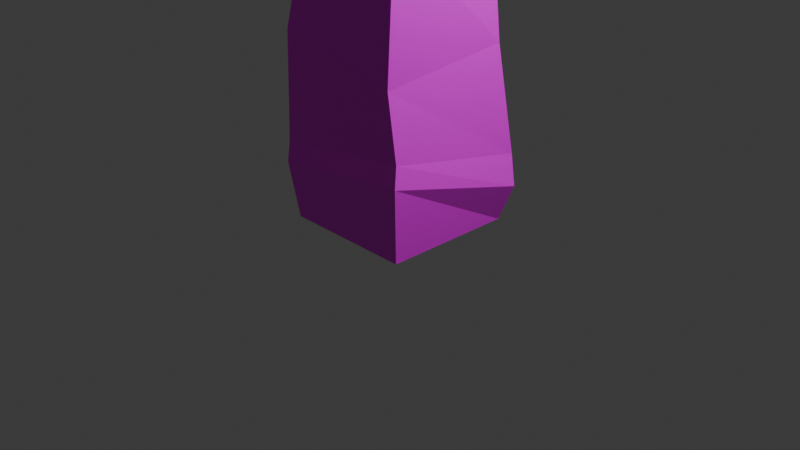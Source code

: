 # Source: tree3.blend  (saved by Blender 4.5.91; exported with 4.5.12 LTS)
import bpy
from mathutils import Matrix  # noqa: F401  (used for matrix-valued properties, if any)

bpy.ops.wm.read_factory_settings(use_empty=True)
scene = bpy.context.scene
scene.name = 'Scene'

# ---- collections
col_collection = bpy.data.collections.new('Collection'); scene.collection.children.link(col_collection)

# ---- images (referenced by path relative to the original .blend; pixels are not part of the script)
import os
ASSET_DIR = os.environ.get("B2B_ASSET_DIR", "")  # directory of the original .blend (textures are referenced by path, not embedded)
HERE = os.path.dirname(os.path.abspath(__file__))  # packed textures are extracted next to this script under _unpacked/

def load_image(name, relpath, width, height, colorspace="sRGB"):
    """Load a texture the original file referenced (path relative to the .blend, or extracted next to this script)."""
    p = next((c for c in (os.path.join(HERE, relpath), os.path.join(ASSET_DIR, relpath)) if relpath and os.path.exists(c)), "")
    if p:
        img = bpy.data.images.load(p, check_existing=True)
        img.name = name
    else:  # same state as the original file: an image datablock whose file is absent (Cycles renders it pink)
        img = bpy.data.images.new(name, width, height)
        img.source = "FILE"
        img.filepath = "//" + (relpath or name)
    img.colorspace_settings.name = colorspace
    return img
img_texture_eow_tree_png = load_image('texture eow tree.png', 'texture eow tree.png', 1024, 1024, 'sRGB')

# ---- materials (node trees are filled in below, after node groups)
mat_material = bpy.data.materials.new('Material')
mat_material.alpha_threshold = 0.0
mat_material.roughness = 0.5
mat_material.line_color = (0.0, 0.0, 0.0, 1.0)

# ---- material node trees
mat_material.use_nodes = True; mat_material.node_tree.nodes.clear()
_N = mat_material.node_tree.nodes; _L = mat_material.node_tree.links
n0 = _N.new('ShaderNodeOutputMaterial'); n0.name = 'Material Output'; n0.location = (200, 100)
n1 = _N.new('ShaderNodeBsdfPrincipled'); n1.name = 'Principled BSDF'; n1.location = (-200, 100)
n1.inputs[3].default_value = 1.45
n2 = _N.new('ShaderNodeTexImage'); n2.name = 'Image Texture'; n2.location = (-490, 71)
n2.image = img_texture_eow_tree_png
_L.new(n1.outputs[0], n0.inputs[0])
_L.new(n2.outputs[0], n1.inputs[0])
n0.is_active_output = True

# ---- world
world_world = bpy.data.worlds.new('World'); scene.world = world_world
world_world.use_nodes = True; world_world.node_tree.nodes.clear()
_N = world_world.node_tree.nodes; _L = world_world.node_tree.links
n0 = _N.new('ShaderNodeOutputWorld'); n0.name = 'World Output'; n0.location = (200, 100)
n1 = _N.new('ShaderNodeBackground'); n1.name = 'Background'; n1.location = (-200, 100)
n1.inputs[0].default_value = (0.05088, 0.05088, 0.05088, 1.0)
_L.new(n1.outputs[0], n0.inputs[0])
n0.is_active_output = True
world_world.color = (0.05088, 0.05088, 0.05088)
world_world.sun_shadow_jitter_overblur = 0.0

# ---- cameras
cam_camera = bpy.data.cameras.new('Camera')
cam_camera.clip_end = 100.0
cam_camera.ortho_scale = 7.314

# ---- lights
light_light = bpy.data.lights.new('Light', 'POINT')
light_light.energy = 1000.0
light_light.shadow_soft_size = 0.1

# ---- meshes
me_cube = bpy.data.meshes.new('Cube')
me_cube.from_pydata([(0.544, 0.544, 2.003), (1.0, 1.0, 0.002942), (0.544, -0.544, 2.003), (1.0, -1.0, 0.002942), (-0.544, 0.544, 2.003), (-1.0, 1.0, 0.002942), (-0.544, -0.544, 2.003), (-1.0, -1.0, 0.002942), (0.7591, 0.9496, 1.738), (-0.4819, -0.239, 1.746), (0.7181, -0.239, 1.774), (-0.4409, 0.9496, 1.71), (0.7342, 0.8463, 1.622), (0.757, -0.3791, 1.66), (-0.5145, 0.8463, 1.638), (-0.4917, -0.3791, 1.675), (0.5839, 0.7281, 1.162), (0.6578, -0.7281, 1.118), (-0.8657, 0.7281, 1.113), (-0.7918, -0.7281, 1.069), (0.7753, 0.986, 0.9049), (0.79, -0.5703, 0.9337), (-0.79, 0.986, 0.9212), (-0.7753, -0.5703, 0.95), (0.9052, 0.6115, 0.7009), (0.957, -1.067, 0.6634), (-0.7624, 0.6115, 0.6542), (-0.7106, -1.067, 0.6168), (0.9609, 0.6591, 0.6667), (1.013, -1.035, 0.6289), (-0.7227, 0.6591, 0.6195), (-0.6705, -1.035, 0.5817), (0.9921, 0.8797, 0.3759), (0.9507, -1.088, 0.3457), (-0.9507, 0.8797, 0.4297), (-0.9921, -1.088, 0.3995), (1.224, 1.051, 0.08372), (1.102, -1.112, 0.1648), (-0.9816, 1.051, 0.08372), (-1.087, -1.112, 0.1252), (-1.115, -1.042, 0.1681), (1.107, 1.102, 0.1471), (1.053, -1.042, 0.2073), (-0.9398, 1.102, 0.108), (0.08607, 1.653, 2.147), (0.08607, 2.17, 2.109), (0.08607, 2.36, 2.057), (0.08607, 2.17, 2.005), (0.08607, 1.653, 1.967), (0.698, 1.3, 2.147), (1.146, 1.558, 2.109), (1.31, 1.653, 2.057), (1.146, 1.558, 2.005), (0.698, 1.3, 1.967), (0.698, 0.5931, 2.147), (1.146, 0.3345, 2.109), (1.31, 0.2398, 2.057), (1.146, 0.3345, 2.005), (0.698, 0.5931, 1.967), (0.08607, 0.2398, 2.147), (0.08607, -0.2774, 2.109), (0.08607, -0.4668, 2.057), (0.08607, -0.2774, 2.005), (0.08607, 0.2398, 1.967), (0.08607, 0.9464, 2.161), (-0.5258, 0.5931, 2.147), (-0.9738, 0.3345, 2.109), (-1.138, 0.2398, 2.057), (-0.9738, 0.3345, 2.005), (-0.5258, 0.5931, 1.967), (-0.5258, 1.3, 2.147), (-0.9738, 1.558, 2.109), (-1.138, 1.653, 2.057), (-0.9738, 1.558, 2.005), (-0.5258, 1.3, 1.967), (0.08607, 0.9464, 1.954), (-0.1769, -1.327, 2.218), (3.897, 0.2109, 1.85), (3.897, -1.401, 1.933), (3.897, -1.992, 2.045), (3.897, -1.401, 2.158), (3.897, 0.2109, 2.241), (-0.9304, -0.8916, 2.295), (1.286, -3.933, 2.111), (1.99, 1.312, 1.85), (0.5933, 0.5059, 1.933), (0.0822, 0.2109, 2.045), (0.5933, 0.5059, 2.158), (1.99, 1.312, 2.241), (0.1712, -3.29, 2.195), (-0.9304, 0.2969, 2.295), (1.99, 3.514, 1.85), (0.5933, 4.321, 1.933), (0.0822, 4.616, 2.045), (0.5933, 4.321, 2.158), (1.99, 3.514, 2.241), (-0.1769, 0.7319, 2.218), (0.09885, 0.8911, 2.113), (3.897, 4.616, 1.85), (3.897, 6.228, 1.933), (3.897, 6.818, 2.045), (3.897, 6.228, 2.158), (3.897, 4.616, 2.241), (-0.1769, 0.7319, 2.009), (3.897, 2.413, 1.82), (5.804, 3.514, 1.85), (7.2, 4.321, 1.933), (7.712, 4.616, 2.045), (7.2, 4.321, 2.158), (5.804, 3.514, 2.241), (-0.9304, 0.2969, 1.932), (5.804, 1.312, 1.85), (7.2, 0.5059, 1.933), (7.712, 0.2109, 2.045), (7.2, 0.5059, 2.158), (5.804, 1.312, 2.241), (3.897, 2.413, 2.271), (-1.96, 0.8911, 1.932), (-1.96, 1.761, 2.009), (-1.96, 2.08, 2.113), (-1.96, 1.761, 2.218), (-1.96, 0.8911, 2.295), (0.1712, -1.532, 2.195), (0.09885, -1.486, 2.113), (-0.1769, -1.327, 2.009), (-0.9304, -0.8916, 1.932), (1.286, -0.8881, 2.111), (-1.96, -2.356, 2.218), (-1.96, -1.486, 2.295), (-1.96, -0.2973, 2.323), (-1.96, -2.674, 2.113), (-1.96, -2.356, 2.009), (-1.96, -1.486, 1.932), (-1.96, -0.2973, 1.904), (-3.742, -1.327, 2.218), (-2.989, -0.8916, 2.295), (1.694, -0.6526, 1.998), (-4.018, -1.486, 2.113), (-3.742, -1.327, 2.009), (-2.989, -0.8916, 1.932), (1.286, -0.8881, 1.884), (-3.742, 0.7319, 2.218), (-2.989, 0.2969, 2.295), (0.1712, -1.532, 1.801), (-4.018, 0.8911, 2.113), (-3.742, 0.7319, 2.009), (-2.989, 0.2969, 1.932), (-1.351, -0.6526, 1.801), (-1.351, 0.6345, 1.884), (-1.351, 1.106, 1.998), (-1.351, 0.6345, 2.111), (-1.351, -0.6526, 2.195), (1.694, -4.169, 1.998), (1.286, -3.933, 1.884), (0.1712, -3.29, 1.801), (-1.351, -5.456, 2.111), (-1.351, -4.169, 2.195), (-1.351, -2.411, 2.225), (-1.351, -5.927, 1.998), (-1.351, -5.456, 1.884), (-1.351, -4.169, 1.801), (-1.351, -2.411, 1.77), (-3.989, -3.933, 2.111), (-2.874, -3.29, 2.195), (-4.397, -4.169, 1.998), (-3.989, -3.933, 1.884), (-2.874, -3.29, 1.801), (-3.989, -0.8881, 2.111), (-2.874, -1.532, 2.195), (-4.397, -0.6526, 1.998), (-3.989, -0.8881, 1.884), (-2.874, -1.532, 1.801)], [], [(0, 4, 6, 2), (10, 2, 6, 9), (9, 6, 4, 11), (5, 1, 3, 7), (8, 0, 2, 10), (11, 4, 0, 8), (14, 11, 8, 12), (12, 8, 10, 13), (15, 9, 11, 14), (13, 10, 9, 15), (17, 13, 15, 19), (19, 15, 14, 18), (16, 12, 13, 17), (18, 14, 12, 16), (22, 18, 16, 20), (20, 16, 17, 21), (23, 19, 18, 22), (21, 17, 19, 23), (25, 21, 23, 27), (27, 23, 22, 26), (24, 20, 21, 25), (26, 22, 20, 24), (30, 26, 24, 28), (28, 24, 25, 29), (31, 27, 26, 30), (29, 25, 27, 31), (33, 29, 31, 35), (35, 31, 30, 34), (32, 28, 29, 33), (34, 30, 28, 32), (43, 34, 32, 41), (41, 32, 33, 42), (40, 35, 34, 43), (42, 33, 35, 40), (3, 37, 39, 7), (7, 39, 38, 5), (1, 36, 37, 3), (5, 38, 36, 1), (37, 42, 40, 39), (39, 40, 43, 38), (36, 41, 42, 37), (38, 43, 41, 36), (45, 44, 49, 50), (48, 47, 52, 53), (46, 45, 50, 51), (44, 64, 49), (75, 48, 53), (47, 46, 51, 52), (53, 52, 57, 58), (51, 50, 55, 56), (49, 64, 54), (75, 53, 58), (52, 51, 56, 57), (50, 49, 54, 55), (58, 57, 62, 63), (56, 55, 60, 61), (54, 64, 59), (75, 58, 63), (57, 56, 61, 62), (55, 54, 59, 60), (61, 60, 66, 67), (59, 64, 65), (75, 63, 69), (62, 61, 67, 68), (60, 59, 65, 66), (63, 62, 68, 69), (65, 64, 70), (75, 69, 74), (68, 67, 72, 73), (66, 65, 70, 71), (69, 68, 73, 74), (67, 66, 71, 72), (75, 74, 48), (73, 72, 46, 47), (71, 70, 44, 45), (74, 73, 47, 48), (72, 71, 45, 46), (70, 64, 44), (81, 80, 87, 88), (79, 78, 85, 86), (77, 104, 84), (116, 81, 88), (80, 79, 86, 87), (78, 77, 84, 85), (116, 88, 95), (87, 86, 93, 94), (85, 84, 91, 92), (88, 87, 94, 95), (86, 85, 92, 93), (84, 104, 91), (116, 95, 102), (94, 93, 100, 101), (92, 91, 98, 99), (95, 94, 101, 102), (93, 92, 99, 100), (91, 104, 98), (116, 102, 109), (101, 100, 107, 108), (99, 98, 105, 106), (102, 101, 108, 109), (100, 99, 106, 107), (98, 104, 105), (108, 107, 113, 114), (106, 105, 111, 112), (109, 108, 114, 115), (107, 106, 112, 113), (105, 104, 111), (116, 109, 115), (112, 111, 77, 78), (115, 114, 80, 81), (113, 112, 78, 79), (111, 104, 77), (116, 115, 81), (114, 113, 79, 80), (119, 120, 96, 97), (117, 118, 103, 110), (120, 121, 90, 96), (118, 119, 97, 103), (133, 117, 110), (121, 129, 90), (133, 110, 125), (103, 97, 123, 124), (96, 90, 82, 76), (110, 103, 124, 125), (97, 96, 76, 123), (90, 129, 82), (123, 76, 127, 130), (82, 129, 128), (125, 124, 131, 132), (76, 82, 128, 127), (133, 125, 132), (124, 123, 130, 131), (128, 129, 135), (130, 127, 134, 137), (133, 132, 139), (132, 131, 138, 139), (127, 128, 135, 134), (131, 130, 137, 138), (137, 134, 141, 144), (139, 138, 145, 146), (134, 135, 142, 141), (138, 137, 144, 145), (133, 139, 146), (135, 129, 142), (146, 145, 118, 117), (141, 142, 121, 120), (145, 144, 119, 118), (133, 146, 117), (142, 129, 121), (144, 141, 120, 119), (149, 150, 126, 136), (147, 148, 140, 143), (150, 151, 122, 126), (148, 149, 136, 140), (161, 147, 143), (151, 157, 122), (161, 143, 154), (140, 136, 152, 153), (126, 122, 89, 83), (143, 140, 153, 154), (136, 126, 83, 152), (122, 157, 89), (152, 83, 155, 158), (83, 89, 156, 155), (161, 154, 160), (153, 152, 158, 159), (89, 157, 156), (154, 153, 159, 160), (156, 157, 163), (158, 155, 162, 164), (160, 159, 165, 166), (161, 160, 166), (155, 156, 163, 162), (159, 158, 164, 165), (164, 162, 167, 169), (166, 165, 170, 171), (162, 163, 168, 167), (165, 164, 169, 170), (161, 166, 171), (163, 157, 168), (171, 170, 148, 147), (167, 168, 151, 150), (170, 169, 149, 148), (161, 171, 147), (168, 157, 151), (169, 167, 150, 149)])
_uv = me_cube.uv_layers.new(name='UVMap')
_uv.uv.foreach_set('vector', [0.625, 0.5, 0.875, 0.5, 0.875, 0.75, 0.625, 0.75, 0.2028, 0.7809, 0.2083, 0.7809, 0.2083, 0.8206, 0.2028, 0.8206, 0.2028, 0.6617, 0.2083, 0.6617, 0.2083, 0.7014, 0.2028, 0.7014, 0.1289, 0.7411, 0.1686, 0.7411, 0.1686, 0.7809, 0.1289, 0.7809, 0.2028, 0.7411, 0.2083, 0.7411, 0.2083, 0.7809, 0.2028, 0.7809, 0.2028, 0.7014, 0.2083, 0.7014, 0.2083, 0.7411, 0.2028, 0.7411, 0.2011, 0.7014, 0.2028, 0.7014, 0.2028, 0.7411, 0.2011, 0.7411, 0.2011, 0.7411, 0.2028, 0.7411, 0.2028, 0.7809, 0.2011, 0.7809, 0.2011, 0.6617, 0.2028, 0.6617, 0.2028, 0.7014, 0.2011, 0.7014, 0.2011, 0.7809, 0.2028, 0.7809, 0.2028, 0.8206, 0.2011, 0.8206, 0.1908, 0.7809, 0.2011, 0.7809, 0.2011, 0.8206, 0.1908, 0.8206, 0.1908, 0.6617, 0.2011, 0.6617, 0.2011, 0.7014, 0.1908, 0.7014, 0.1908, 0.7411, 0.2011, 0.7411, 0.2011, 0.7809, 0.1908, 0.7809, 0.1908, 0.7014, 0.2011, 0.7014, 0.2011, 0.7411, 0.1908, 0.7411, 0.1874, 0.7014, 0.1908, 0.7014, 0.1908, 0.7411, 0.1874, 0.7411, 0.1874, 0.7411, 0.1908, 0.7411, 0.1908, 0.7809, 0.1874, 0.7809, 0.1874, 0.6617, 0.1908, 0.6617, 0.1908, 0.7014, 0.1874, 0.7014, 0.1874, 0.7809, 0.1908, 0.7809, 0.1908, 0.8206, 0.1874, 0.8206, 0.1817, 0.7809, 0.1874, 0.7809, 0.1874, 0.8206, 0.1817, 0.8206, 0.1817, 0.6617, 0.1874, 0.6617, 0.1874, 0.7014, 0.1817, 0.7014, 0.1817, 0.7411, 0.1874, 0.7411, 0.1874, 0.7809, 0.1817, 0.7809, 0.1817, 0.7014, 0.1874, 0.7014, 0.1874, 0.7411, 0.1817, 0.7411, 0.181, 0.7014, 0.1817, 0.7014, 0.1817, 0.7411, 0.181, 0.7411, 0.181, 0.7411, 0.1817, 0.7411, 0.1817, 0.7809, 0.181, 0.7809, 0.181, 0.6617, 0.1817, 0.6617, 0.1817, 0.7014, 0.181, 0.7014, 0.181, 0.7809, 0.1817, 0.7809, 0.1817, 0.8206, 0.181, 0.8206, 0.1763, 0.7809, 0.181, 0.7809, 0.181, 0.8206, 0.1763, 0.8206, 0.1763, 0.6617, 0.181, 0.6617, 0.181, 0.7014, 0.1763, 0.7014, 0.1763, 0.7411, 0.181, 0.7411, 0.181, 0.7809, 0.1763, 0.7809, 0.1763, 0.7014, 0.181, 0.7014, 0.181, 0.7411, 0.1763, 0.7411, 0.1716, 0.7014, 0.1763, 0.7014, 0.1763, 0.7411, 0.1716, 0.7411, 0.1716, 0.7411, 0.1763, 0.7411, 0.1763, 0.7809, 0.1716, 0.7809, 0.1716, 0.6617, 0.1763, 0.6617, 0.1763, 0.7014, 0.1716, 0.7014, 0.1716, 0.7809, 0.1763, 0.7809, 0.1763, 0.8206, 0.1716, 0.8206, 0.1686, 0.7809, 0.1709, 0.7809, 0.1709, 0.8206, 0.1686, 0.8206, 0.1686, 0.6617, 0.1709, 0.6617, 0.1709, 0.7014, 0.1686, 0.7014, 0.1686, 0.7411, 0.1709, 0.7411, 0.1709, 0.7809, 0.1686, 0.7809, 0.1686, 0.7014, 0.1709, 0.7014, 0.1709, 0.7411, 0.1686, 0.7411, 0.1709, 0.7809, 0.1716, 0.7809, 0.1716, 0.8206, 0.1709, 0.8206, 0.1709, 0.6617, 0.1716, 0.6617, 0.1716, 0.7014, 0.1709, 0.7014, 0.1709, 0.7411, 0.1716, 0.7411, 0.1716, 0.7809, 0.1709, 0.7809, 0.1709, 0.7014, 0.1716, 0.7014, 0.1716, 0.7411, 0.1709, 0.7411, 0.352, 0.6777, 0.352, 0.67, 0.3597, 0.67, 0.3597, 0.6777, 0.352, 0.701, 0.352, 0.6932, 0.3597, 0.6932, 0.3597, 0.701, 0.352, 0.6855, 0.352, 0.6777, 0.3597, 0.6777, 0.3597, 0.6855, 0.352, 0.67, 0.3559, 0.6622, 0.3597, 0.67, 0.3559, 0.7088, 0.352, 0.701, 0.3597, 0.701, 0.352, 0.6932, 0.352, 0.6855, 0.3597, 0.6855, 0.3597, 0.6932, 0.5, 0.1667, 0.5, 0.3333, 0.3333, 0.3333, 0.3333, 0.1667, 0.5, 0.5, 0.5, 0.6667, 0.3333, 0.6667, 0.3333, 0.5, 0.3597, 0.67, 0.3636, 0.6622, 0.3675, 0.67, 0.3636, 0.7088, 0.3597, 0.701, 0.3675, 0.701, 0.5, 0.3333, 0.5, 0.5, 0.3333, 0.5, 0.3333, 0.3333, 0.5, 0.6667, 0.5, 0.8333, 0.3333, 0.8333, 0.3333, 0.6667, 0.3333, 0.1667, 0.3333, 0.3333, 0.1667, 0.3333, 0.1667, 0.1667, 0.3675, 0.6855, 0.3675, 0.6777, 0.3753, 0.6777, 0.3753, 0.6855, 0.3675, 0.67, 0.3714, 0.6622, 0.3753, 0.67, 0.3714, 0.7088, 0.3675, 0.701, 0.3753, 0.701, 0.3675, 0.6932, 0.3675, 0.6855, 0.3753, 0.6855, 0.3753, 0.6932, 0.3675, 0.6777, 0.3675, 0.67, 0.3753, 0.67, 0.3753, 0.6777, 0.1667, 0.5, 0.1667, 0.6667, 0.0, 0.6667, 0.0, 0.5, 0.3753, 0.67, 0.3792, 0.6622, 0.383, 0.67, 0.3792, 0.7088, 0.3753, 0.701, 0.383, 0.701, 0.1667, 0.3333, 0.1667, 0.5, 0.0, 0.5, 0.0, 0.3333, 0.3753, 0.6777, 0.3753, 0.67, 0.383, 0.67, 0.383, 0.6777, 0.1667, 0.1667, 0.1667, 0.3333, 0.0, 0.3333, 0.0, 0.1667, 0.3365, 0.67, 0.3403, 0.6622, 0.3442, 0.67, 0.3403, 0.7088, 0.3365, 0.701, 0.3442, 0.701, 0.3365, 0.6932, 0.3365, 0.6855, 0.3442, 0.6855, 0.3442, 0.6932, 0.3365, 0.6777, 0.3365, 0.67, 0.3442, 0.67, 0.3442, 0.6777, 0.3365, 0.701, 0.3365, 0.6932, 0.3442, 0.6932, 0.3442, 0.701, 0.3365, 0.6855, 0.3365, 0.6777, 0.3442, 0.6777, 0.3442, 0.6855, 0.3481, 0.7088, 0.3442, 0.701, 0.352, 0.701, 0.3442, 0.6932, 0.3442, 0.6855, 0.352, 0.6855, 0.352, 0.6932, 0.3442, 0.6777, 0.3442, 0.67, 0.352, 0.67, 0.352, 0.6777, 0.3442, 0.701, 0.3442, 0.6932, 0.352, 0.6932, 0.352, 0.701, 0.3442, 0.6855, 0.3442, 0.6777, 0.352, 0.6777, 0.352, 0.6855, 0.3442, 0.67, 0.3481, 0.6622, 0.352, 0.67, 0.352, 0.701, 0.352, 0.6932, 0.3597, 0.6932, 0.3597, 0.701, 0.6667, 0.5, 0.6667, 0.6667, 0.5, 0.6667, 0.5, 0.5, 0.352, 0.67, 0.3559, 0.6622, 0.3597, 0.67, 0.3559, 0.7088, 0.352, 0.701, 0.3597, 0.701, 0.352, 0.6932, 0.352, 0.6855, 0.3597, 0.6855, 0.3597, 0.6932, 0.352, 0.6777, 0.352, 0.67, 0.3597, 0.67, 0.3597, 0.6777, 0.3636, 0.7088, 0.3597, 0.701, 0.3675, 0.701, 0.3597, 0.6932, 0.3597, 0.6855, 0.3675, 0.6855, 0.3675, 0.6932, 0.3597, 0.6777, 0.3597, 0.67, 0.3675, 0.67, 0.3675, 0.6777, 0.3597, 0.701, 0.3597, 0.6932, 0.3675, 0.6932, 0.3675, 0.701, 0.3597, 0.6855, 0.3597, 0.6777, 0.3675, 0.6777, 0.3675, 0.6855, 0.3597, 0.67, 0.3636, 0.6622, 0.3675, 0.67, 0.3714, 0.7088, 0.3675, 0.701, 0.3753, 0.701, 0.3675, 0.6932, 0.3675, 0.6855, 0.3753, 0.6855, 0.3753, 0.6932, 0.3675, 0.6777, 0.3675, 0.67, 0.3753, 0.67, 0.3753, 0.6777, 0.3675, 0.701, 0.3675, 0.6932, 0.3753, 0.6932, 0.3753, 0.701, 0.3675, 0.6855, 0.3675, 0.6777, 0.3753, 0.6777, 0.3753, 0.6855, 0.3675, 0.67, 0.3714, 0.6622, 0.3753, 0.67, 0.3792, 0.7088, 0.3753, 0.701, 0.383, 0.701, 0.3753, 0.6932, 0.3753, 0.6855, 0.383, 0.6855, 0.383, 0.6932, 0.3753, 0.6777, 0.3753, 0.67, 0.383, 0.67, 0.383, 0.6777, 0.3753, 0.701, 0.3753, 0.6932, 0.383, 0.6932, 0.383, 0.701, 0.3753, 0.6855, 0.3753, 0.6777, 0.383, 0.6777, 0.383, 0.6855, 0.3753, 0.67, 0.3792, 0.6622, 0.383, 0.67, 0.3365, 0.6932, 0.3365, 0.6855, 0.3442, 0.6855, 0.3442, 0.6932, 0.3365, 0.6777, 0.3365, 0.67, 0.3442, 0.67, 0.3442, 0.6777, 0.3365, 0.701, 0.3365, 0.6932, 0.3442, 0.6932, 0.3442, 0.701, 0.3365, 0.6855, 0.3365, 0.6777, 0.3442, 0.6777, 0.3442, 0.6855, 0.3365, 0.67, 0.3403, 0.6622, 0.3442, 0.67, 0.3403, 0.7088, 0.3365, 0.701, 0.3442, 0.701, 0.3442, 0.6777, 0.3442, 0.67, 0.352, 0.67, 0.352, 0.6777, 0.3442, 0.701, 0.3442, 0.6932, 0.352, 0.6932, 0.352, 0.701, 0.3442, 0.6855, 0.3442, 0.6777, 0.352, 0.6777, 0.352, 0.6855, 0.3442, 0.67, 0.3481, 0.6622, 0.352, 0.67, 0.3481, 0.7088, 0.3442, 0.701, 0.352, 0.701, 0.3442, 0.6932, 0.3442, 0.6855, 0.352, 0.6855, 0.352, 0.6932, 0.352, 0.6855, 0.352, 0.6777, 0.3597, 0.6777, 0.3597, 0.6855, 0.352, 0.701, 0.352, 0.6932, 0.3597, 0.6932, 0.3597, 0.701, 0.352, 0.6777, 0.352, 0.67, 0.3597, 0.67, 0.3597, 0.6777, 0.352, 0.6932, 0.352, 0.6855, 0.3597, 0.6855, 0.3597, 0.6932, 0.3559, 0.7088, 0.352, 0.701, 0.3597, 0.701, 0.352, 0.67, 0.3559, 0.6622, 0.3597, 0.67, 0.4167, 0.0, 0.5, 0.1667, 0.3333, 0.1667, 0.5, 0.3333, 0.5, 0.5, 0.3333, 0.5, 0.3333, 0.3333, 0.3597, 0.6777, 0.3597, 0.67, 0.3675, 0.67, 0.3675, 0.6777, 0.5, 0.1667, 0.5, 0.3333, 0.3333, 0.3333, 0.3333, 0.1667, 0.3597, 0.6855, 0.3597, 0.6777, 0.3675, 0.6777, 0.3675, 0.6855, 0.3597, 0.67, 0.3636, 0.6622, 0.3675, 0.67, 0.3675, 0.6855, 0.3675, 0.6777, 0.3753, 0.6777, 0.3753, 0.6855, 0.3675, 0.67, 0.3714, 0.6622, 0.3753, 0.67, 0.3333, 0.1667, 0.3333, 0.3333, 0.1667, 0.3333, 0.1667, 0.1667, 0.3675, 0.6777, 0.3675, 0.67, 0.3753, 0.67, 0.3753, 0.6777, 0.25, 0.0, 0.3333, 0.1667, 0.1667, 0.1667, 0.3333, 0.3333, 0.3333, 0.5, 0.1667, 0.5, 0.1667, 0.3333, 0.3753, 0.67, 0.3792, 0.6622, 0.383, 0.67, 0.3753, 0.6855, 0.3753, 0.6777, 0.383, 0.6777, 0.383, 0.6855, 0.08333, 0.0, 0.1667, 0.1667, 0.0, 0.1667, 0.1667, 0.1667, 0.1667, 0.3333, 0.0, 0.3333, 0.0, 0.1667, 0.3753, 0.6777, 0.3753, 0.67, 0.383, 0.67, 0.383, 0.6777, 0.1667, 0.3333, 0.1667, 0.5, 0.0, 0.5, 0.0, 0.3333, 0.3365, 0.6855, 0.3365, 0.6777, 0.3442, 0.6777, 0.3442, 0.6855, 0.3365, 0.701, 0.3365, 0.6932, 0.3442, 0.6932, 0.3442, 0.701, 0.3365, 0.6777, 0.3365, 0.67, 0.3442, 0.67, 0.3442, 0.6777, 0.3365, 0.6932, 0.3365, 0.6855, 0.3442, 0.6855, 0.3442, 0.6932, 0.3403, 0.7088, 0.3365, 0.701, 0.3442, 0.701, 0.3365, 0.67, 0.3403, 0.6622, 0.3442, 0.67, 0.3442, 0.701, 0.3442, 0.6932, 0.352, 0.6932, 0.352, 0.701, 0.3442, 0.6777, 0.3442, 0.67, 0.352, 0.67, 0.352, 0.6777, 0.3442, 0.6932, 0.3442, 0.6855, 0.352, 0.6855, 0.352, 0.6932, 0.3481, 0.7088, 0.3442, 0.701, 0.352, 0.701, 0.3442, 0.67, 0.3481, 0.6622, 0.352, 0.67, 0.3442, 0.6855, 0.3442, 0.6777, 0.352, 0.6777, 0.352, 0.6855, 0.352, 0.6855, 0.352, 0.6777, 0.3597, 0.6777, 0.3597, 0.6855, 0.352, 0.701, 0.352, 0.6932, 0.3597, 0.6932, 0.3597, 0.701, 0.352, 0.6777, 0.352, 0.67, 0.3597, 0.67, 0.3597, 0.6777, 0.352, 0.6932, 0.352, 0.6855, 0.3597, 0.6855, 0.3597, 0.6932, 0.3559, 0.7088, 0.352, 0.701, 0.3597, 0.701, 0.352, 0.67, 0.3559, 0.6622, 0.3597, 0.67, 0.3636, 0.7088, 0.3597, 0.701, 0.3675, 0.701, 0.3597, 0.6932, 0.3597, 0.6855, 0.3675, 0.6855, 0.3675, 0.6932, 0.3597, 0.6777, 0.3597, 0.67, 0.3675, 0.67, 0.3675, 0.6777, 0.3597, 0.701, 0.3597, 0.6932, 0.3675, 0.6932, 0.3675, 0.701, 0.3597, 0.6855, 0.3597, 0.6777, 0.3675, 0.6777, 0.3675, 0.6855, 0.3597, 0.67, 0.3636, 0.6622, 0.3675, 0.67, 0.3675, 0.6855, 0.3675, 0.6777, 0.3753, 0.6777, 0.3753, 0.6855, 0.3675, 0.6777, 0.3675, 0.67, 0.3753, 0.67, 0.3753, 0.6777, 0.3714, 0.7088, 0.3675, 0.701, 0.3753, 0.701, 0.3675, 0.6932, 0.3675, 0.6855, 0.3753, 0.6855, 0.3753, 0.6932, 0.3675, 0.67, 0.3714, 0.6622, 0.3753, 0.67, 0.3675, 0.701, 0.3675, 0.6932, 0.3753, 0.6932, 0.3753, 0.701, 0.3753, 0.67, 0.3792, 0.6622, 0.383, 0.67, 0.3753, 0.6855, 0.3753, 0.6777, 0.383, 0.6777, 0.383, 0.6855, 0.3753, 0.701, 0.3753, 0.6932, 0.383, 0.6932, 0.383, 0.701, 0.3792, 0.7088, 0.3753, 0.701, 0.383, 0.701, 0.3753, 0.6777, 0.3753, 0.67, 0.383, 0.67, 0.383, 0.6777, 0.3753, 0.6932, 0.3753, 0.6855, 0.383, 0.6855, 0.383, 0.6932, 0.399, 0.668, 0.399, 0.7067, 0.3603, 0.7067, 0.3603, 0.668, 0.3365, 0.701, 0.3365, 0.6932, 0.3442, 0.6932, 0.3442, 0.701, 0.3365, 0.6777, 0.3365, 0.67, 0.3442, 0.67, 0.3442, 0.6777, 0.3365, 0.6932, 0.3365, 0.6855, 0.3442, 0.6855, 0.3442, 0.6932, 0.3403, 0.7088, 0.3365, 0.701, 0.3442, 0.701, 0.3365, 0.67, 0.3403, 0.6622, 0.3442, 0.67, 0.3442, 0.701, 0.3442, 0.6932, 0.352, 0.6932, 0.352, 0.701, 0.8333, 0.6667, 0.8333, 0.8333, 0.6667, 0.8333, 0.6667, 0.6667, 0.3442, 0.6932, 0.3442, 0.6855, 0.352, 0.6855, 0.352, 0.6932, 0.3481, 0.7088, 0.3442, 0.701, 0.352, 0.701, 0.3442, 0.67, 0.3481, 0.6622, 0.352, 0.67, 0.3442, 0.6855, 0.3442, 0.6777, 0.352, 0.6777, 0.352, 0.6855])
me_cube.materials.append(mat_material)
me_cube.use_mirror_vertex_groups = False
me_cube.update()

# ---- objects
ob_cube = bpy.data.objects.new('Cube', me_cube)
ob_light = bpy.data.objects.new('Light', light_light)
ob_camera = bpy.data.objects.new('Camera', cam_camera)

# ---- transforms, parenting, visibility, modifiers, constraints
ob_cube.location = (0.0, 0.0, 0.0)
ob_cube.scale = (0.7076, 0.7076, 4.972)
ob_cube.lock_rotations_4d = False
ob_cube.empty_display_type = 'ARROWS'
ob_cube.lineart.crease_threshold = 0.0
ob_light.location = (4.076, 1.005, 5.904)
ob_light.rotation_euler = (0.6503, 0.05522, 1.866)
ob_light.lock_rotations_4d = False
ob_light.empty_display_type = 'ARROWS'
ob_light.color = (0.0, 0.0, 0.0, 0.0)
ob_light.lineart.crease_threshold = 0.0
ob_camera.location = (7.359, -6.926, 4.958)
ob_camera.rotation_euler = (1.109, 0.0, 0.8149)
ob_camera.lock_rotations_4d = False
ob_camera.empty_display_type = 'ARROWS'
ob_camera.color = (0.0, 0.0, 0.0, 0.0)
ob_camera.display_type = 'WIRE'
ob_camera.lineart.crease_threshold = 0.0

# ---- collection membership
col_collection.objects.link(ob_cube)
col_collection.objects.link(ob_light)
col_collection.objects.link(ob_camera)

# ---- scene / render settings (as saved in the file)
scene.camera = ob_camera
scene.frame_start = 1; scene.frame_end = 250; scene.frame_set(1)
scene.render.engine = 'BLENDER_EEVEE_NEXT'
bpy.context.view_layer.update()
